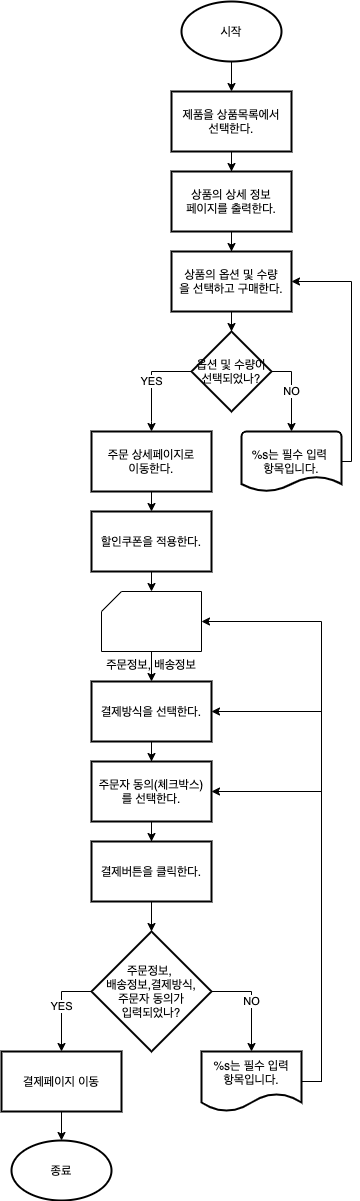

The diagram above was exported from draw.io. Its source (the exported page's mxGraphModel, read from the mxfile embedded in the PNG):
<mxGraphModel dx="530" dy="468" grid="1" gridSize="10" guides="1" tooltips="1" connect="1" arrows="1" fold="1" page="1" pageScale="1" pageWidth="827" pageHeight="1169" math="0" shadow="0">
  <root>
    <mxCell id="0" />
    <mxCell id="1" parent="0" />
    <mxCell id="4t4JpBPAmOwS6Nzkxwci-7" value="" style="edgeStyle=orthogonalEdgeStyle;rounded=0;orthogonalLoop=1;jettySize=auto;html=1;" edge="1" parent="1" source="4t4JpBPAmOwS6Nzkxwci-1" target="4t4JpBPAmOwS6Nzkxwci-6">
      <mxGeometry relative="1" as="geometry" />
    </mxCell>
    <mxCell id="4t4JpBPAmOwS6Nzkxwci-1" value="시작" style="strokeWidth=2;html=1;shape=mxgraph.flowchart.start_1;whiteSpace=wrap;" vertex="1" parent="1">
      <mxGeometry x="190" y="30" width="100" height="60" as="geometry" />
    </mxCell>
    <mxCell id="4t4JpBPAmOwS6Nzkxwci-11" value="" style="edgeStyle=orthogonalEdgeStyle;rounded=0;orthogonalLoop=1;jettySize=auto;html=1;" edge="1" parent="1" source="4t4JpBPAmOwS6Nzkxwci-6" target="4t4JpBPAmOwS6Nzkxwci-10">
      <mxGeometry relative="1" as="geometry" />
    </mxCell>
    <mxCell id="4t4JpBPAmOwS6Nzkxwci-6" value="제품을 상품목록에서&lt;br&gt;선택한다." style="whiteSpace=wrap;html=1;strokeWidth=2;" vertex="1" parent="1">
      <mxGeometry x="180" y="120" width="120" height="60" as="geometry" />
    </mxCell>
    <mxCell id="4t4JpBPAmOwS6Nzkxwci-13" value="" style="edgeStyle=orthogonalEdgeStyle;rounded=0;orthogonalLoop=1;jettySize=auto;html=1;" edge="1" parent="1" source="4t4JpBPAmOwS6Nzkxwci-10" target="4t4JpBPAmOwS6Nzkxwci-12">
      <mxGeometry relative="1" as="geometry" />
    </mxCell>
    <mxCell id="4t4JpBPAmOwS6Nzkxwci-10" value="상품의 상세 정보&lt;br&gt;페이지를 출력한다." style="whiteSpace=wrap;html=1;strokeWidth=2;" vertex="1" parent="1">
      <mxGeometry x="180" y="200" width="120" height="60" as="geometry" />
    </mxCell>
    <mxCell id="4t4JpBPAmOwS6Nzkxwci-15" value="" style="edgeStyle=orthogonalEdgeStyle;rounded=0;orthogonalLoop=1;jettySize=auto;html=1;" edge="1" parent="1" source="4t4JpBPAmOwS6Nzkxwci-12" target="4t4JpBPAmOwS6Nzkxwci-14">
      <mxGeometry relative="1" as="geometry" />
    </mxCell>
    <mxCell id="4t4JpBPAmOwS6Nzkxwci-12" value="상품의 옵션 및 수량&lt;br&gt;을 선택하고 구매한다." style="whiteSpace=wrap;html=1;strokeWidth=2;" vertex="1" parent="1">
      <mxGeometry x="180" y="280" width="120" height="60" as="geometry" />
    </mxCell>
    <mxCell id="4t4JpBPAmOwS6Nzkxwci-19" value="NO" style="edgeStyle=orthogonalEdgeStyle;rounded=0;orthogonalLoop=1;jettySize=auto;html=1;exitX=1;exitY=0.5;exitDx=0;exitDy=0;" edge="1" parent="1" source="4t4JpBPAmOwS6Nzkxwci-14">
      <mxGeometry relative="1" as="geometry">
        <mxPoint x="300" y="460" as="targetPoint" />
      </mxGeometry>
    </mxCell>
    <mxCell id="4t4JpBPAmOwS6Nzkxwci-20" value="YES" style="edgeStyle=orthogonalEdgeStyle;rounded=0;orthogonalLoop=1;jettySize=auto;html=1;exitX=0;exitY=0.5;exitDx=0;exitDy=0;" edge="1" parent="1" source="4t4JpBPAmOwS6Nzkxwci-14">
      <mxGeometry relative="1" as="geometry">
        <mxPoint x="160" y="460" as="targetPoint" />
        <Array as="points">
          <mxPoint x="160" y="400" />
          <mxPoint x="160" y="450" />
        </Array>
      </mxGeometry>
    </mxCell>
    <mxCell id="4t4JpBPAmOwS6Nzkxwci-14" value="옵션 및 수량이&lt;br&gt;선택되었나?" style="rhombus;whiteSpace=wrap;html=1;strokeWidth=2;" vertex="1" parent="1">
      <mxGeometry x="200" y="360" width="80" height="80" as="geometry" />
    </mxCell>
    <mxCell id="4t4JpBPAmOwS6Nzkxwci-67" style="edgeStyle=orthogonalEdgeStyle;rounded=0;orthogonalLoop=1;jettySize=auto;html=1;exitX=0.5;exitY=1;exitDx=0;exitDy=0;entryX=0.5;entryY=0;entryDx=0;entryDy=0;" edge="1" parent="1" source="4t4JpBPAmOwS6Nzkxwci-30" target="4t4JpBPAmOwS6Nzkxwci-36">
      <mxGeometry relative="1" as="geometry" />
    </mxCell>
    <mxCell id="4t4JpBPAmOwS6Nzkxwci-30" value="주문 상세페이지로&lt;br&gt;이동한다." style="whiteSpace=wrap;html=1;strokeWidth=2;" vertex="1" parent="1">
      <mxGeometry x="100" y="460" width="120" height="60" as="geometry" />
    </mxCell>
    <mxCell id="4t4JpBPAmOwS6Nzkxwci-68" style="edgeStyle=orthogonalEdgeStyle;rounded=0;orthogonalLoop=1;jettySize=auto;html=1;exitX=0.5;exitY=1;exitDx=0;exitDy=0;entryX=0.5;entryY=0;entryDx=0;entryDy=0;entryPerimeter=0;" edge="1" parent="1" source="4t4JpBPAmOwS6Nzkxwci-36" target="4t4JpBPAmOwS6Nzkxwci-45">
      <mxGeometry relative="1" as="geometry" />
    </mxCell>
    <mxCell id="4t4JpBPAmOwS6Nzkxwci-36" value="할인쿠폰을 적용한다." style="whiteSpace=wrap;html=1;strokeWidth=2;" vertex="1" parent="1">
      <mxGeometry x="100" y="540" width="120" height="60" as="geometry" />
    </mxCell>
    <mxCell id="4t4JpBPAmOwS6Nzkxwci-39" style="edgeStyle=orthogonalEdgeStyle;rounded=0;orthogonalLoop=1;jettySize=auto;html=1;exitX=1;exitY=0.5;exitDx=0;exitDy=0;exitPerimeter=0;" edge="1" parent="1" source="4t4JpBPAmOwS6Nzkxwci-38" target="4t4JpBPAmOwS6Nzkxwci-12">
      <mxGeometry relative="1" as="geometry">
        <mxPoint x="340" y="310" as="targetPoint" />
        <Array as="points">
          <mxPoint x="360" y="490" />
          <mxPoint x="360" y="310" />
        </Array>
      </mxGeometry>
    </mxCell>
    <mxCell id="4t4JpBPAmOwS6Nzkxwci-38" value="%s는 필수 입력&amp;nbsp;&lt;br&gt;항목입니다." style="strokeWidth=2;html=1;shape=mxgraph.flowchart.document2;whiteSpace=wrap;size=0.25;" vertex="1" parent="1">
      <mxGeometry x="250" y="460" width="100" height="60" as="geometry" />
    </mxCell>
    <mxCell id="4t4JpBPAmOwS6Nzkxwci-69" style="edgeStyle=orthogonalEdgeStyle;rounded=0;orthogonalLoop=1;jettySize=auto;html=1;exitX=0.5;exitY=1;exitDx=0;exitDy=0;exitPerimeter=0;entryX=0.5;entryY=0;entryDx=0;entryDy=0;" edge="1" parent="1" source="4t4JpBPAmOwS6Nzkxwci-45" target="4t4JpBPAmOwS6Nzkxwci-48">
      <mxGeometry relative="1" as="geometry" />
    </mxCell>
    <mxCell id="4t4JpBPAmOwS6Nzkxwci-45" value="주문정보, 배송정보" style="verticalLabelPosition=bottom;verticalAlign=top;html=1;shape=card;whiteSpace=wrap;size=20;arcSize=12;" vertex="1" parent="1">
      <mxGeometry x="110" y="620" width="100" height="60" as="geometry" />
    </mxCell>
    <mxCell id="4t4JpBPAmOwS6Nzkxwci-51" value="" style="edgeStyle=orthogonalEdgeStyle;rounded=0;orthogonalLoop=1;jettySize=auto;html=1;" edge="1" parent="1" source="4t4JpBPAmOwS6Nzkxwci-48" target="4t4JpBPAmOwS6Nzkxwci-50">
      <mxGeometry relative="1" as="geometry" />
    </mxCell>
    <mxCell id="4t4JpBPAmOwS6Nzkxwci-48" value="결제방식을 선택한다." style="whiteSpace=wrap;html=1;strokeWidth=2;" vertex="1" parent="1">
      <mxGeometry x="100" y="710" width="120" height="60" as="geometry" />
    </mxCell>
    <mxCell id="4t4JpBPAmOwS6Nzkxwci-53" value="" style="edgeStyle=orthogonalEdgeStyle;rounded=0;orthogonalLoop=1;jettySize=auto;html=1;" edge="1" parent="1" source="4t4JpBPAmOwS6Nzkxwci-50" target="4t4JpBPAmOwS6Nzkxwci-52">
      <mxGeometry relative="1" as="geometry" />
    </mxCell>
    <mxCell id="4t4JpBPAmOwS6Nzkxwci-50" value="주문자 동의(체크박스)&lt;br&gt;를 선택한다." style="whiteSpace=wrap;html=1;strokeWidth=2;" vertex="1" parent="1">
      <mxGeometry x="100" y="790" width="120" height="60" as="geometry" />
    </mxCell>
    <mxCell id="4t4JpBPAmOwS6Nzkxwci-55" value="" style="edgeStyle=orthogonalEdgeStyle;rounded=0;orthogonalLoop=1;jettySize=auto;html=1;" edge="1" parent="1" source="4t4JpBPAmOwS6Nzkxwci-52" target="4t4JpBPAmOwS6Nzkxwci-54">
      <mxGeometry relative="1" as="geometry" />
    </mxCell>
    <mxCell id="4t4JpBPAmOwS6Nzkxwci-52" value="결제버튼을 클릭한다." style="whiteSpace=wrap;html=1;strokeWidth=2;" vertex="1" parent="1">
      <mxGeometry x="100" y="870" width="120" height="60" as="geometry" />
    </mxCell>
    <mxCell id="4t4JpBPAmOwS6Nzkxwci-57" value="YES" style="edgeStyle=orthogonalEdgeStyle;rounded=0;orthogonalLoop=1;jettySize=auto;html=1;" edge="1" parent="1" source="4t4JpBPAmOwS6Nzkxwci-54" target="4t4JpBPAmOwS6Nzkxwci-56">
      <mxGeometry relative="1" as="geometry">
        <Array as="points">
          <mxPoint x="70" y="1020" />
        </Array>
      </mxGeometry>
    </mxCell>
    <mxCell id="4t4JpBPAmOwS6Nzkxwci-61" value="NO" style="edgeStyle=orthogonalEdgeStyle;rounded=0;orthogonalLoop=1;jettySize=auto;html=1;" edge="1" parent="1" source="4t4JpBPAmOwS6Nzkxwci-54" target="4t4JpBPAmOwS6Nzkxwci-60">
      <mxGeometry relative="1" as="geometry">
        <Array as="points">
          <mxPoint x="260" y="1020" />
        </Array>
      </mxGeometry>
    </mxCell>
    <mxCell id="4t4JpBPAmOwS6Nzkxwci-54" value="주문정보, &lt;br&gt;배송정보,결제방식,&lt;br&gt;주문자 동의가&lt;br&gt;입력되었나?" style="rhombus;whiteSpace=wrap;html=1;strokeWidth=2;" vertex="1" parent="1">
      <mxGeometry x="100" y="960" width="120" height="120" as="geometry" />
    </mxCell>
    <mxCell id="4t4JpBPAmOwS6Nzkxwci-75" style="edgeStyle=orthogonalEdgeStyle;rounded=0;orthogonalLoop=1;jettySize=auto;html=1;exitX=0.5;exitY=1;exitDx=0;exitDy=0;entryX=0.5;entryY=0;entryDx=0;entryDy=0;entryPerimeter=0;" edge="1" parent="1" source="4t4JpBPAmOwS6Nzkxwci-56" target="4t4JpBPAmOwS6Nzkxwci-74">
      <mxGeometry relative="1" as="geometry" />
    </mxCell>
    <mxCell id="4t4JpBPAmOwS6Nzkxwci-56" value="결제페이지 이동" style="whiteSpace=wrap;html=1;strokeWidth=2;" vertex="1" parent="1">
      <mxGeometry x="10" y="1080" width="120" height="60" as="geometry" />
    </mxCell>
    <mxCell id="4t4JpBPAmOwS6Nzkxwci-63" style="edgeStyle=orthogonalEdgeStyle;rounded=0;orthogonalLoop=1;jettySize=auto;html=1;exitX=1;exitY=0.25;exitDx=0;exitDy=0;entryX=1;entryY=0.5;entryDx=0;entryDy=0;" edge="1" parent="1" source="4t4JpBPAmOwS6Nzkxwci-60" target="4t4JpBPAmOwS6Nzkxwci-50">
      <mxGeometry relative="1" as="geometry">
        <Array as="points">
          <mxPoint x="310" y="1110" />
          <mxPoint x="330" y="1110" />
          <mxPoint x="330" y="820" />
        </Array>
      </mxGeometry>
    </mxCell>
    <mxCell id="4t4JpBPAmOwS6Nzkxwci-64" style="edgeStyle=orthogonalEdgeStyle;rounded=0;orthogonalLoop=1;jettySize=auto;html=1;exitX=1;exitY=0.5;exitDx=0;exitDy=0;entryX=1;entryY=0.5;entryDx=0;entryDy=0;" edge="1" parent="1" source="4t4JpBPAmOwS6Nzkxwci-60" target="4t4JpBPAmOwS6Nzkxwci-48">
      <mxGeometry relative="1" as="geometry" />
    </mxCell>
    <mxCell id="4t4JpBPAmOwS6Nzkxwci-65" style="edgeStyle=orthogonalEdgeStyle;rounded=0;orthogonalLoop=1;jettySize=auto;html=1;exitX=1;exitY=0.5;exitDx=0;exitDy=0;entryX=1;entryY=0.5;entryDx=0;entryDy=0;entryPerimeter=0;" edge="1" parent="1" source="4t4JpBPAmOwS6Nzkxwci-60" target="4t4JpBPAmOwS6Nzkxwci-45">
      <mxGeometry relative="1" as="geometry" />
    </mxCell>
    <mxCell id="4t4JpBPAmOwS6Nzkxwci-60" value="%s는 필수 입력&lt;br&gt;항목입니다." style="shape=document;whiteSpace=wrap;html=1;boundedLbl=1;strokeWidth=2;" vertex="1" parent="1">
      <mxGeometry x="210" y="1080" width="100" height="60" as="geometry" />
    </mxCell>
    <mxCell id="4t4JpBPAmOwS6Nzkxwci-74" value="종료" style="strokeWidth=2;html=1;shape=mxgraph.flowchart.start_1;whiteSpace=wrap;" vertex="1" parent="1">
      <mxGeometry x="20" y="1169" width="100" height="60" as="geometry" />
    </mxCell>
  </root>
</mxGraphModel>